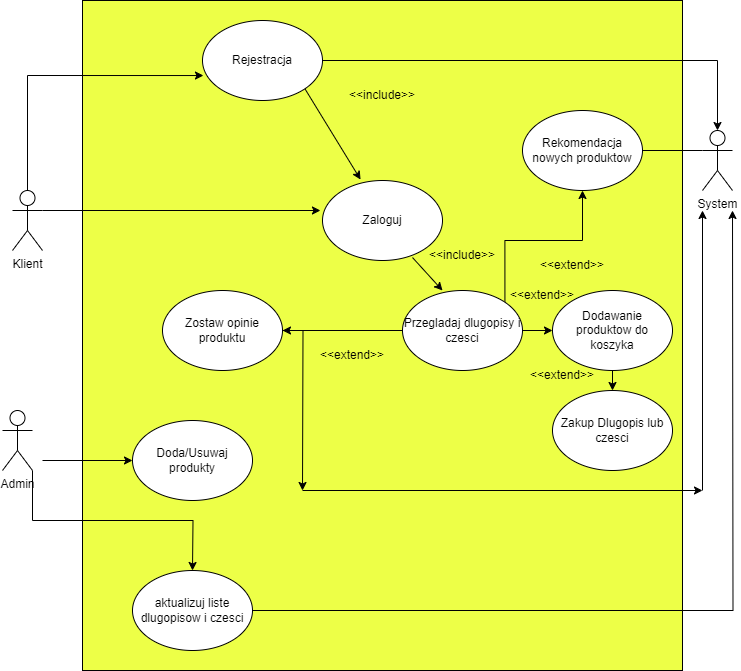

The diagram above was exported from draw.io. Its source (the exported page's mxGraphModel, read from the mxfile embedded in the PNG):
<mxGraphModel dx="1434" dy="780" grid="1" gridSize="10" guides="1" tooltips="1" connect="1" arrows="1" fold="1" page="1" pageScale="1" pageWidth="827" pageHeight="1169" math="0" shadow="0">
  <root>
    <mxCell id="0" />
    <mxCell id="1" parent="0" />
    <mxCell id="5e0E4N9Xtge4GvOeuu71-49" value="" style="rounded=0;whiteSpace=wrap;html=1;fillColor=#EDFF47;" vertex="1" parent="1">
      <mxGeometry x="120" y="30" width="600" height="670" as="geometry" />
    </mxCell>
    <mxCell id="5e0E4N9Xtge4GvOeuu71-1" value="Klient" style="shape=umlActor;verticalLabelPosition=bottom;verticalAlign=top;html=1;outlineConnect=0;" vertex="1" parent="1">
      <mxGeometry x="50" y="220" width="30" height="60" as="geometry" />
    </mxCell>
    <mxCell id="5e0E4N9Xtge4GvOeuu71-19" style="edgeStyle=orthogonalEdgeStyle;rounded=0;orthogonalLoop=1;jettySize=auto;html=1;exitX=1;exitY=0.5;exitDx=0;exitDy=0;entryX=0.5;entryY=0;entryDx=0;entryDy=0;entryPerimeter=0;" edge="1" parent="1" source="5e0E4N9Xtge4GvOeuu71-3" target="5e0E4N9Xtge4GvOeuu71-4">
      <mxGeometry relative="1" as="geometry">
        <mxPoint x="680" y="150" as="targetPoint" />
      </mxGeometry>
    </mxCell>
    <mxCell id="5e0E4N9Xtge4GvOeuu71-3" value="Rejestracja" style="ellipse;whiteSpace=wrap;html=1;" vertex="1" parent="1">
      <mxGeometry x="240" y="50" width="120" height="80" as="geometry" />
    </mxCell>
    <mxCell id="5e0E4N9Xtge4GvOeuu71-32" style="edgeStyle=orthogonalEdgeStyle;rounded=0;orthogonalLoop=1;jettySize=auto;html=1;exitX=0;exitY=0.3333333333333333;exitDx=0;exitDy=0;exitPerimeter=0;" edge="1" parent="1" source="5e0E4N9Xtge4GvOeuu71-4">
      <mxGeometry relative="1" as="geometry">
        <mxPoint x="670" y="180" as="targetPoint" />
      </mxGeometry>
    </mxCell>
    <mxCell id="5e0E4N9Xtge4GvOeuu71-4" value="System" style="shape=umlActor;verticalLabelPosition=bottom;verticalAlign=top;html=1;outlineConnect=0;" vertex="1" parent="1">
      <mxGeometry x="740" y="160" width="30" height="60" as="geometry" />
    </mxCell>
    <mxCell id="5e0E4N9Xtge4GvOeuu71-25" style="edgeStyle=orthogonalEdgeStyle;rounded=0;orthogonalLoop=1;jettySize=auto;html=1;exitX=1;exitY=1;exitDx=0;exitDy=0;exitPerimeter=0;" edge="1" parent="1" source="5e0E4N9Xtge4GvOeuu71-5">
      <mxGeometry relative="1" as="geometry">
        <mxPoint x="230" y="600" as="targetPoint" />
      </mxGeometry>
    </mxCell>
    <mxCell id="5e0E4N9Xtge4GvOeuu71-5" value="Admin" style="shape=umlActor;verticalLabelPosition=bottom;verticalAlign=top;html=1;outlineConnect=0;" vertex="1" parent="1">
      <mxGeometry x="40" y="440" width="30" height="60" as="geometry" />
    </mxCell>
    <mxCell id="5e0E4N9Xtge4GvOeuu71-7" value="Zaloguj" style="ellipse;whiteSpace=wrap;html=1;" vertex="1" parent="1">
      <mxGeometry x="360" y="210" width="120" height="80" as="geometry" />
    </mxCell>
    <mxCell id="5e0E4N9Xtge4GvOeuu71-8" value="" style="endArrow=classic;html=1;rounded=0;exitX=1;exitY=1;exitDx=0;exitDy=0;entryX=0.317;entryY=-0.012;entryDx=0;entryDy=0;entryPerimeter=0;" edge="1" parent="1" source="5e0E4N9Xtge4GvOeuu71-3" target="5e0E4N9Xtge4GvOeuu71-7">
      <mxGeometry width="50" height="50" relative="1" as="geometry">
        <mxPoint x="364" y="210" as="sourcePoint" />
        <mxPoint x="414" y="160" as="targetPoint" />
      </mxGeometry>
    </mxCell>
    <mxCell id="5e0E4N9Xtge4GvOeuu71-9" value="&amp;lt;&amp;lt;include&amp;gt;&amp;gt;" style="text;html=1;align=center;verticalAlign=middle;whiteSpace=wrap;rounded=0;" vertex="1" parent="1">
      <mxGeometry x="390" y="110" width="60" height="30" as="geometry" />
    </mxCell>
    <mxCell id="5e0E4N9Xtge4GvOeuu71-16" style="edgeStyle=orthogonalEdgeStyle;rounded=0;orthogonalLoop=1;jettySize=auto;html=1;exitX=0;exitY=0.5;exitDx=0;exitDy=0;entryX=1;entryY=0.5;entryDx=0;entryDy=0;" edge="1" parent="1" source="5e0E4N9Xtge4GvOeuu71-10" target="5e0E4N9Xtge4GvOeuu71-14">
      <mxGeometry relative="1" as="geometry" />
    </mxCell>
    <mxCell id="5e0E4N9Xtge4GvOeuu71-34" style="edgeStyle=orthogonalEdgeStyle;rounded=0;orthogonalLoop=1;jettySize=auto;html=1;exitX=1;exitY=0;exitDx=0;exitDy=0;entryX=0.5;entryY=1;entryDx=0;entryDy=0;" edge="1" parent="1" source="5e0E4N9Xtge4GvOeuu71-10" target="5e0E4N9Xtge4GvOeuu71-33">
      <mxGeometry relative="1" as="geometry" />
    </mxCell>
    <mxCell id="5e0E4N9Xtge4GvOeuu71-40" style="edgeStyle=orthogonalEdgeStyle;rounded=0;orthogonalLoop=1;jettySize=auto;html=1;exitX=1;exitY=0.5;exitDx=0;exitDy=0;entryX=0;entryY=0.5;entryDx=0;entryDy=0;" edge="1" parent="1" source="5e0E4N9Xtge4GvOeuu71-10" target="5e0E4N9Xtge4GvOeuu71-39">
      <mxGeometry relative="1" as="geometry" />
    </mxCell>
    <mxCell id="5e0E4N9Xtge4GvOeuu71-10" value="Przegladaj dlugopisy i czesci" style="ellipse;whiteSpace=wrap;html=1;" vertex="1" parent="1">
      <mxGeometry x="440" y="320" width="120" height="80" as="geometry" />
    </mxCell>
    <mxCell id="5e0E4N9Xtge4GvOeuu71-11" value="" style="endArrow=classic;html=1;rounded=0;exitX=0.75;exitY=0.963;exitDx=0;exitDy=0;exitPerimeter=0;" edge="1" parent="1" source="5e0E4N9Xtge4GvOeuu71-7">
      <mxGeometry width="50" height="50" relative="1" as="geometry">
        <mxPoint x="430" y="370" as="sourcePoint" />
        <mxPoint x="480" y="320" as="targetPoint" />
      </mxGeometry>
    </mxCell>
    <mxCell id="5e0E4N9Xtge4GvOeuu71-12" value="&amp;lt;&amp;lt;include&amp;gt;&amp;gt;" style="text;html=1;align=center;verticalAlign=middle;whiteSpace=wrap;rounded=0;" vertex="1" parent="1">
      <mxGeometry x="470" y="270" width="60" height="30" as="geometry" />
    </mxCell>
    <mxCell id="5e0E4N9Xtge4GvOeuu71-20" style="edgeStyle=orthogonalEdgeStyle;rounded=0;orthogonalLoop=1;jettySize=auto;html=1;exitX=1;exitY=0.5;exitDx=0;exitDy=0;" edge="1" parent="1" source="5e0E4N9Xtge4GvOeuu71-14">
      <mxGeometry relative="1" as="geometry">
        <mxPoint x="340" y="520" as="targetPoint" />
      </mxGeometry>
    </mxCell>
    <mxCell id="5e0E4N9Xtge4GvOeuu71-14" value="Zostaw opinie produktu" style="ellipse;whiteSpace=wrap;html=1;" vertex="1" parent="1">
      <mxGeometry x="200" y="320" width="120" height="80" as="geometry" />
    </mxCell>
    <mxCell id="5e0E4N9Xtge4GvOeuu71-18" value="&amp;lt;&amp;lt;extend&amp;gt;&amp;gt;" style="text;html=1;align=center;verticalAlign=middle;whiteSpace=wrap;rounded=0;" vertex="1" parent="1">
      <mxGeometry x="360" y="370" width="60" height="30" as="geometry" />
    </mxCell>
    <mxCell id="5e0E4N9Xtge4GvOeuu71-21" value="" style="endArrow=classic;html=1;rounded=0;" edge="1" parent="1">
      <mxGeometry width="50" height="50" relative="1" as="geometry">
        <mxPoint x="340" y="520" as="sourcePoint" />
        <mxPoint x="740" y="520" as="targetPoint" />
      </mxGeometry>
    </mxCell>
    <mxCell id="5e0E4N9Xtge4GvOeuu71-22" value="" style="endArrow=classic;html=1;rounded=0;" edge="1" parent="1">
      <mxGeometry width="50" height="50" relative="1" as="geometry">
        <mxPoint x="740" y="520" as="sourcePoint" />
        <mxPoint x="740" y="240" as="targetPoint" />
      </mxGeometry>
    </mxCell>
    <mxCell id="5e0E4N9Xtge4GvOeuu71-23" value="Doda/Usuwaj produkty" style="ellipse;whiteSpace=wrap;html=1;" vertex="1" parent="1">
      <mxGeometry x="170" y="450" width="120" height="80" as="geometry" />
    </mxCell>
    <mxCell id="5e0E4N9Xtge4GvOeuu71-24" value="" style="endArrow=classic;html=1;rounded=0;entryX=0;entryY=0.5;entryDx=0;entryDy=0;" edge="1" parent="1" target="5e0E4N9Xtge4GvOeuu71-23">
      <mxGeometry width="50" height="50" relative="1" as="geometry">
        <mxPoint x="80" y="490" as="sourcePoint" />
        <mxPoint x="110" y="440" as="targetPoint" />
      </mxGeometry>
    </mxCell>
    <mxCell id="5e0E4N9Xtge4GvOeuu71-27" style="edgeStyle=orthogonalEdgeStyle;rounded=0;orthogonalLoop=1;jettySize=auto;html=1;exitX=1;exitY=0.5;exitDx=0;exitDy=0;" edge="1" parent="1" source="5e0E4N9Xtge4GvOeuu71-26">
      <mxGeometry relative="1" as="geometry">
        <mxPoint x="770" y="240" as="targetPoint" />
      </mxGeometry>
    </mxCell>
    <mxCell id="5e0E4N9Xtge4GvOeuu71-26" value="aktualizuj liste dlugopisow i czesci" style="ellipse;whiteSpace=wrap;html=1;" vertex="1" parent="1">
      <mxGeometry x="170" y="600" width="120" height="80" as="geometry" />
    </mxCell>
    <mxCell id="5e0E4N9Xtge4GvOeuu71-33" value="Rekomendacja nowych produktow" style="ellipse;whiteSpace=wrap;html=1;" vertex="1" parent="1">
      <mxGeometry x="560" y="140" width="120" height="80" as="geometry" />
    </mxCell>
    <mxCell id="5e0E4N9Xtge4GvOeuu71-35" value="&amp;lt;&amp;lt;extend&amp;gt;&amp;gt;" style="text;html=1;align=center;verticalAlign=middle;whiteSpace=wrap;rounded=0;" vertex="1" parent="1">
      <mxGeometry x="580" y="280" width="60" height="30" as="geometry" />
    </mxCell>
    <mxCell id="5e0E4N9Xtge4GvOeuu71-37" style="edgeStyle=orthogonalEdgeStyle;rounded=0;orthogonalLoop=1;jettySize=auto;html=1;exitX=1;exitY=0.3333333333333333;exitDx=0;exitDy=0;exitPerimeter=0;entryX=-0.017;entryY=0.375;entryDx=0;entryDy=0;entryPerimeter=0;" edge="1" parent="1" source="5e0E4N9Xtge4GvOeuu71-1" target="5e0E4N9Xtge4GvOeuu71-7">
      <mxGeometry relative="1" as="geometry" />
    </mxCell>
    <mxCell id="5e0E4N9Xtge4GvOeuu71-38" style="edgeStyle=orthogonalEdgeStyle;rounded=0;orthogonalLoop=1;jettySize=auto;html=1;exitX=0.5;exitY=0;exitDx=0;exitDy=0;exitPerimeter=0;entryX=0.008;entryY=0.688;entryDx=0;entryDy=0;entryPerimeter=0;" edge="1" parent="1" source="5e0E4N9Xtge4GvOeuu71-1" target="5e0E4N9Xtge4GvOeuu71-3">
      <mxGeometry relative="1" as="geometry" />
    </mxCell>
    <mxCell id="5e0E4N9Xtge4GvOeuu71-44" style="edgeStyle=orthogonalEdgeStyle;rounded=0;orthogonalLoop=1;jettySize=auto;html=1;exitX=0.5;exitY=1;exitDx=0;exitDy=0;entryX=0.5;entryY=0;entryDx=0;entryDy=0;" edge="1" parent="1" source="5e0E4N9Xtge4GvOeuu71-39" target="5e0E4N9Xtge4GvOeuu71-42">
      <mxGeometry relative="1" as="geometry" />
    </mxCell>
    <mxCell id="5e0E4N9Xtge4GvOeuu71-39" value="Dodawanie produktow do koszyka" style="ellipse;whiteSpace=wrap;html=1;" vertex="1" parent="1">
      <mxGeometry x="590" y="320" width="120" height="80" as="geometry" />
    </mxCell>
    <mxCell id="5e0E4N9Xtge4GvOeuu71-41" value="&amp;lt;&amp;lt;extend&amp;gt;&amp;gt;" style="text;html=1;align=center;verticalAlign=middle;whiteSpace=wrap;rounded=0;" vertex="1" parent="1">
      <mxGeometry x="550" y="310" width="60" height="30" as="geometry" />
    </mxCell>
    <mxCell id="5e0E4N9Xtge4GvOeuu71-42" value="Zakup Dlugopis lub czesci" style="ellipse;whiteSpace=wrap;html=1;" vertex="1" parent="1">
      <mxGeometry x="590" y="420" width="120" height="80" as="geometry" />
    </mxCell>
    <mxCell id="5e0E4N9Xtge4GvOeuu71-45" value="&amp;lt;&amp;lt;extend&amp;gt;&amp;gt;" style="text;html=1;align=center;verticalAlign=middle;whiteSpace=wrap;rounded=0;" vertex="1" parent="1">
      <mxGeometry x="570" y="390" width="60" height="30" as="geometry" />
    </mxCell>
  </root>
</mxGraphModel>